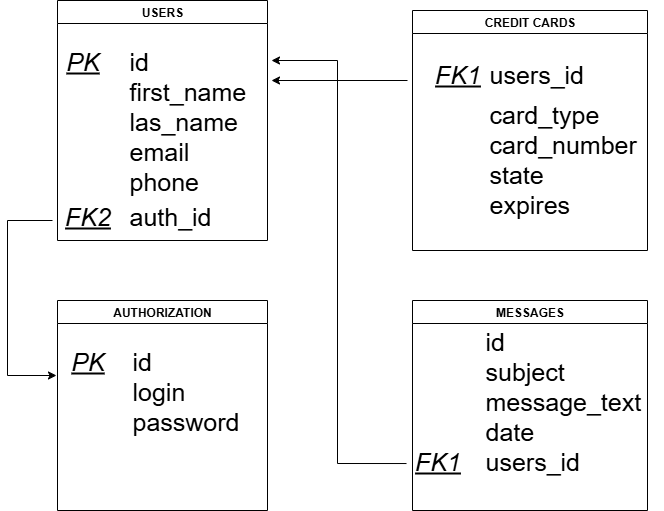

The diagram above was exported from draw.io. Its source (the exported page's mxGraphModel, read from the mxfile embedded in the PNG):
<mxGraphModel dx="1406" dy="777" grid="1" gridSize="10" guides="1" tooltips="1" connect="1" arrows="1" fold="1" page="1" pageScale="1" pageWidth="827" pageHeight="1169" math="0" shadow="0">
  <root>
    <mxCell id="0" />
    <mxCell id="1" parent="0" />
    <mxCell id="_ysDnDd5U3JQauGjZEUP-6" value="MESSAGES" style="swimlane;whiteSpace=wrap;html=1;" vertex="1" parent="1">
      <mxGeometry x="475" y="360" width="235" height="210" as="geometry" />
    </mxCell>
    <mxCell id="_ysDnDd5U3JQauGjZEUP-12" value="id&lt;div&gt;subject&lt;/div&gt;&lt;div&gt;message_text&lt;/div&gt;&lt;div&gt;date&lt;/div&gt;&lt;div&gt;users_id&lt;/div&gt;" style="text;html=1;align=left;verticalAlign=middle;resizable=0;points=[];autosize=1;strokeColor=none;fillColor=none;fontSize=25;" vertex="1" parent="_ysDnDd5U3JQauGjZEUP-6">
      <mxGeometry x="71" y="20" width="180" height="160" as="geometry" />
    </mxCell>
    <mxCell id="_ysDnDd5U3JQauGjZEUP-20" value="FK1&lt;div&gt;&lt;br&gt;&lt;/div&gt;" style="text;html=1;align=center;verticalAlign=middle;resizable=0;points=[];autosize=1;strokeColor=none;fillColor=none;fontSize=25;fontStyle=6" vertex="1" parent="_ysDnDd5U3JQauGjZEUP-6">
      <mxGeometry x="-10" y="140" width="70" height="70" as="geometry" />
    </mxCell>
    <mxCell id="_ysDnDd5U3JQauGjZEUP-8" value="AUTHORIZATION" style="swimlane;whiteSpace=wrap;html=1;startSize=23;" vertex="1" parent="1">
      <mxGeometry x="120" y="360" width="210" height="210" as="geometry" />
    </mxCell>
    <mxCell id="_ysDnDd5U3JQauGjZEUP-9" value="&lt;font&gt;id&lt;/font&gt;&lt;div&gt;&lt;font&gt;login&lt;/font&gt;&lt;/div&gt;&lt;div&gt;&lt;font&gt;password&lt;/font&gt;&lt;/div&gt;" style="text;html=1;align=left;verticalAlign=middle;resizable=0;points=[];autosize=1;strokeColor=none;fillColor=none;fontSize=25;" vertex="1" parent="_ysDnDd5U3JQauGjZEUP-8">
      <mxGeometry x="72.5" y="40" width="130" height="100" as="geometry" />
    </mxCell>
    <mxCell id="_ysDnDd5U3JQauGjZEUP-13" value="PK" style="text;html=1;align=center;verticalAlign=middle;resizable=0;points=[];autosize=1;strokeColor=none;fillColor=none;fontSize=25;fontStyle=6" vertex="1" parent="_ysDnDd5U3JQauGjZEUP-8">
      <mxGeometry y="40" width="60" height="40" as="geometry" />
    </mxCell>
    <mxCell id="_ysDnDd5U3JQauGjZEUP-5" value="USERS" style="swimlane;whiteSpace=wrap;html=1;" vertex="1" parent="1">
      <mxGeometry x="120" y="60" width="210" height="240" as="geometry">
        <mxRectangle x="40" y="80" width="80" height="30" as="alternateBounds" />
      </mxGeometry>
    </mxCell>
    <mxCell id="_ysDnDd5U3JQauGjZEUP-10" value="id&lt;div&gt;first_name&lt;/div&gt;&lt;div&gt;las_name&lt;/div&gt;&lt;div&gt;email&lt;/div&gt;&lt;div&gt;phone&lt;/div&gt;&lt;div&gt;&lt;br&gt;&lt;/div&gt;" style="text;html=1;align=left;verticalAlign=middle;resizable=0;points=[];autosize=1;strokeColor=none;fillColor=none;fontSize=25;fontStyle=0" vertex="1" parent="_ysDnDd5U3JQauGjZEUP-5">
      <mxGeometry x="70" y="40" width="140" height="190" as="geometry" />
    </mxCell>
    <mxCell id="_ysDnDd5U3JQauGjZEUP-15" value="auth_id" style="text;html=1;align=left;verticalAlign=middle;resizable=0;points=[];autosize=1;strokeColor=none;fillColor=none;fontSize=25;" vertex="1" parent="_ysDnDd5U3JQauGjZEUP-5">
      <mxGeometry x="70" y="195" width="110" height="40" as="geometry" />
    </mxCell>
    <mxCell id="_ysDnDd5U3JQauGjZEUP-16" value="FK2" style="text;html=1;align=center;verticalAlign=middle;resizable=0;points=[];autosize=1;strokeColor=none;fillColor=none;fontSize=25;fontStyle=6" vertex="1" parent="_ysDnDd5U3JQauGjZEUP-5">
      <mxGeometry x="-5" y="195" width="70" height="40" as="geometry" />
    </mxCell>
    <mxCell id="_ysDnDd5U3JQauGjZEUP-14" value="PK" style="text;html=1;align=center;verticalAlign=middle;resizable=0;points=[];autosize=1;strokeColor=none;fillColor=none;fontSize=25;fontStyle=6" vertex="1" parent="_ysDnDd5U3JQauGjZEUP-5">
      <mxGeometry x="-5" y="40" width="60" height="40" as="geometry" />
    </mxCell>
    <mxCell id="_ysDnDd5U3JQauGjZEUP-37" value="" style="endArrow=classic;html=1;rounded=0;entryX=-0.017;entryY=0.875;entryDx=0;entryDy=0;entryPerimeter=0;" edge="1" parent="_ysDnDd5U3JQauGjZEUP-5" target="_ysDnDd5U3JQauGjZEUP-13">
      <mxGeometry width="50" height="50" relative="1" as="geometry">
        <mxPoint x="-5" y="220" as="sourcePoint" />
        <mxPoint x="45" y="170" as="targetPoint" />
        <Array as="points">
          <mxPoint x="-50" y="220" />
          <mxPoint x="-50" y="375" />
        </Array>
      </mxGeometry>
    </mxCell>
    <mxCell id="_ysDnDd5U3JQauGjZEUP-7" value="CREDIT CARDS" style="swimlane;whiteSpace=wrap;html=1;" vertex="1" parent="1">
      <mxGeometry x="475" y="70" width="235" height="240" as="geometry" />
    </mxCell>
    <mxCell id="_ysDnDd5U3JQauGjZEUP-11" value="FK1" style="text;html=1;align=center;verticalAlign=middle;resizable=0;points=[];autosize=1;strokeColor=none;fillColor=none;fontSize=25;fontStyle=6" vertex="1" parent="_ysDnDd5U3JQauGjZEUP-7">
      <mxGeometry x="10" y="43" width="70" height="40" as="geometry" />
    </mxCell>
    <mxCell id="_ysDnDd5U3JQauGjZEUP-17" value="users_id" style="text;html=1;align=left;verticalAlign=middle;resizable=0;points=[];autosize=1;strokeColor=none;fillColor=none;fontSize=25;" vertex="1" parent="_ysDnDd5U3JQauGjZEUP-7">
      <mxGeometry x="75" y="43" width="120" height="40" as="geometry" />
    </mxCell>
    <mxCell id="_ysDnDd5U3JQauGjZEUP-18" value="card_type&lt;div&gt;card_number&lt;/div&gt;&lt;div&gt;state&lt;/div&gt;&lt;div&gt;expires&lt;/div&gt;" style="text;html=1;align=left;verticalAlign=middle;resizable=0;points=[];autosize=1;strokeColor=none;fillColor=none;fontSize=25;" vertex="1" parent="_ysDnDd5U3JQauGjZEUP-7">
      <mxGeometry x="75" y="83" width="170" height="130" as="geometry" />
    </mxCell>
    <mxCell id="_ysDnDd5U3JQauGjZEUP-38" value="" style="endArrow=classic;html=1;rounded=0;exitX=0.057;exitY=0.329;exitDx=0;exitDy=0;exitPerimeter=0;" edge="1" parent="1" source="_ysDnDd5U3JQauGjZEUP-20">
      <mxGeometry width="50" height="50" relative="1" as="geometry">
        <mxPoint x="390" y="330" as="sourcePoint" />
        <mxPoint x="334" y="120" as="targetPoint" />
        <Array as="points">
          <mxPoint x="400" y="523" />
          <mxPoint x="400" y="120" />
        </Array>
      </mxGeometry>
    </mxCell>
    <mxCell id="_ysDnDd5U3JQauGjZEUP-39" value="" style="endArrow=classic;html=1;rounded=0;" edge="1" parent="1">
      <mxGeometry width="50" height="50" relative="1" as="geometry">
        <mxPoint x="470" y="140" as="sourcePoint" />
        <mxPoint x="334" y="140" as="targetPoint" />
      </mxGeometry>
    </mxCell>
  </root>
</mxGraphModel>